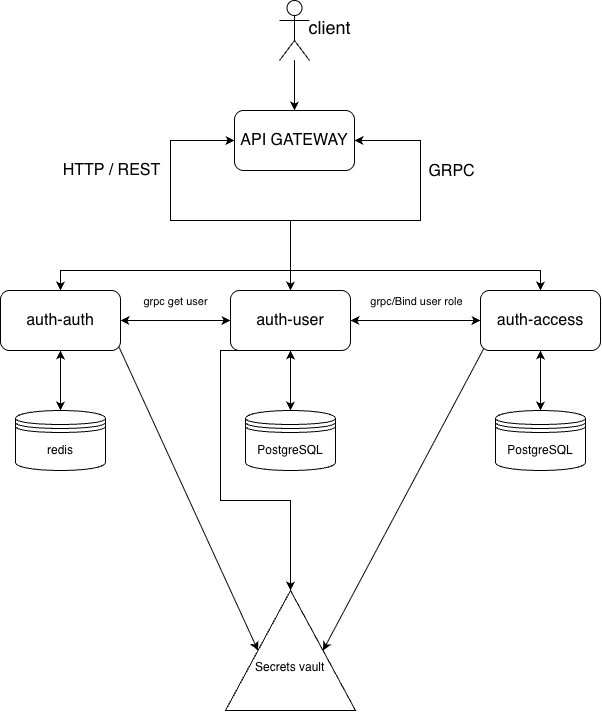

The diagram above was exported from draw.io. Its source (the exported page's mxGraphModel, read from the mxfile embedded in the PNG):
<mxGraphModel dx="1222" dy="728" grid="1" gridSize="10" guides="1" tooltips="1" connect="1" arrows="1" fold="1" page="1" pageScale="1" pageWidth="827" pageHeight="1169" math="0" shadow="0">
  <root>
    <mxCell id="0" />
    <mxCell id="1" parent="0" />
    <mxCell id="ZmwTtfM9t6SwkpxOEURK-3" edge="1" parent="1" source="ZmwTtfM9t6SwkpxOEURK-1" style="edgeStyle=orthogonalEdgeStyle;rounded=0;orthogonalLoop=1;jettySize=auto;html=1;" target="ZmwTtfM9t6SwkpxOEURK-2" value="">
      <mxGeometry relative="1" as="geometry" />
    </mxCell>
    <mxCell id="ZmwTtfM9t6SwkpxOEURK-4" edge="1" parent="1" source="ZmwTtfM9t6SwkpxOEURK-1" style="edgeStyle=orthogonalEdgeStyle;rounded=0;orthogonalLoop=1;jettySize=auto;html=1;" target="ZmwTtfM9t6SwkpxOEURK-2" value="">
      <mxGeometry relative="1" as="geometry" />
    </mxCell>
    <mxCell id="ZmwTtfM9t6SwkpxOEURK-2" parent="1" style="rounded=1;whiteSpace=wrap;html=1;" value="&lt;font style=&quot;font-size: 16px;&quot;&gt;API GATEWAY&lt;/font&gt;" vertex="1">
      <mxGeometry height="60" width="120" x="354" y="120" as="geometry" />
    </mxCell>
    <mxCell id="ZmwTtfM9t6SwkpxOEURK-1" parent="1" style="shape=umlActor;verticalLabelPosition=bottom;verticalAlign=top;html=1;outlineConnect=0;spacingTop=-50;spacingLeft=70;" value="&lt;font style=&quot;font-size: 18px;&quot;&gt;client&lt;/font&gt;&lt;div&gt;&lt;br&gt;&lt;/div&gt;" vertex="1">
      <mxGeometry height="60" width="30" x="399" y="10" as="geometry" />
    </mxCell>
    <mxCell id="ZmwTtfM9t6SwkpxOEURK-5" edge="1" parent="1" style="endArrow=classic;startArrow=none;html=1;rounded=0;entryX=0;entryY=0.5;entryDx=0;entryDy=0;edgeStyle=orthogonalEdgeStyle;strokeColor=default;startFill=0;" target="ZmwTtfM9t6SwkpxOEURK-2" value="">
      <mxGeometry height="50" relative="1" width="50" as="geometry">
        <Array as="points">
          <mxPoint x="410" y="270" />
          <mxPoint x="410" y="230" />
          <mxPoint x="290.05" y="230" />
          <mxPoint x="290.05" y="150" />
        </Array>
        <mxPoint x="410" y="280" as="sourcePoint" />
        <mxPoint x="350" y="150" as="targetPoint" />
      </mxGeometry>
    </mxCell>
    <mxCell id="ZmwTtfM9t6SwkpxOEURK-8" connectable="0" parent="ZmwTtfM9t6SwkpxOEURK-5" style="edgeLabel;html=1;align=center;verticalAlign=middle;resizable=0;points=[];" value="&lt;font style=&quot;font-size: 16px;&quot;&gt;HTTP / REST&lt;/font&gt;" vertex="1">
      <mxGeometry relative="1" x="0.4551" y="2" as="geometry">
        <mxPoint x="-58" y="8" as="offset" />
      </mxGeometry>
    </mxCell>
    <mxCell id="ZmwTtfM9t6SwkpxOEURK-6" edge="1" parent="1" style="endArrow=classic;html=1;rounded=0;edgeStyle=orthogonalEdgeStyle;entryX=1;entryY=0.5;entryDx=0;entryDy=0;spacingLeft=0;" target="ZmwTtfM9t6SwkpxOEURK-2" value="">
      <mxGeometry height="50" relative="1" width="50" as="geometry">
        <Array as="points">
          <mxPoint x="420" y="230" />
          <mxPoint x="540" y="230" />
          <mxPoint x="540" y="150" />
        </Array>
        <mxPoint x="410" y="230" as="sourcePoint" />
        <mxPoint x="530" y="150" as="targetPoint" />
      </mxGeometry>
    </mxCell>
    <mxCell id="ZmwTtfM9t6SwkpxOEURK-7" connectable="0" parent="ZmwTtfM9t6SwkpxOEURK-6" style="edgeLabel;html=1;align=center;verticalAlign=middle;resizable=0;points=[];" value="&lt;font style=&quot;font-size: 16px;&quot;&gt;GRPC&lt;/font&gt;" vertex="1">
      <mxGeometry relative="1" x="0.2914" y="-2" as="geometry">
        <mxPoint x="28" y="-2" as="offset" />
      </mxGeometry>
    </mxCell>
    <mxCell id="ZmwTtfM9t6SwkpxOEURK-9" parent="1" style="rounded=1;whiteSpace=wrap;html=1;" value="&lt;font style=&quot;font-size: 16px;&quot;&gt;auth-auth&lt;/font&gt;" vertex="1">
      <mxGeometry height="60" width="120" x="120" y="300" as="geometry" />
    </mxCell>
    <mxCell id="ZmwTtfM9t6SwkpxOEURK-10" parent="1" style="rounded=1;whiteSpace=wrap;html=1;" value="&lt;font style=&quot;font-size: 16px;&quot;&gt;auth-user&lt;/font&gt;" vertex="1">
      <mxGeometry height="60" width="120" x="350" y="300" as="geometry" />
    </mxCell>
    <mxCell id="ZmwTtfM9t6SwkpxOEURK-11" parent="1" style="rounded=1;whiteSpace=wrap;html=1;" value="&lt;font style=&quot;font-size: 16px;&quot;&gt;auth-access&lt;/font&gt;" vertex="1">
      <mxGeometry height="60" width="120" x="600" y="300" as="geometry" />
    </mxCell>
    <mxCell id="ZmwTtfM9t6SwkpxOEURK-12" edge="1" parent="1" style="endArrow=classic;html=1;rounded=0;edgeStyle=orthogonalEdgeStyle;entryX=0.5;entryY=0;entryDx=0;entryDy=0;" target="ZmwTtfM9t6SwkpxOEURK-9" value="">
      <mxGeometry height="50" relative="1" width="50" as="geometry">
        <mxPoint x="410" y="280" as="sourcePoint" />
        <mxPoint x="380" y="310" as="targetPoint" />
      </mxGeometry>
    </mxCell>
    <mxCell id="ZmwTtfM9t6SwkpxOEURK-13" edge="1" parent="1" style="endArrow=classic;html=1;rounded=0;edgeStyle=orthogonalEdgeStyle;entryX=0.5;entryY=0;entryDx=0;entryDy=0;" target="ZmwTtfM9t6SwkpxOEURK-11" value="">
      <mxGeometry height="50" relative="1" width="50" as="geometry">
        <mxPoint x="410" y="280" as="sourcePoint" />
        <mxPoint x="460" y="230" as="targetPoint" />
      </mxGeometry>
    </mxCell>
    <mxCell id="ZmwTtfM9t6SwkpxOEURK-14" edge="1" parent="1" style="endArrow=classic;html=1;rounded=0;entryX=0.5;entryY=0;entryDx=0;entryDy=0;" target="ZmwTtfM9t6SwkpxOEURK-10" value="">
      <mxGeometry height="50" relative="1" width="50" as="geometry">
        <mxPoint x="410" y="280" as="sourcePoint" />
        <mxPoint x="490" y="310" as="targetPoint" />
      </mxGeometry>
    </mxCell>
    <mxCell id="ZmwTtfM9t6SwkpxOEURK-15" edge="1" parent="1" source="ZmwTtfM9t6SwkpxOEURK-10" style="endArrow=classic;startArrow=classic;html=1;rounded=0;entryX=0;entryY=0.5;entryDx=0;entryDy=0;exitX=1;exitY=0.5;exitDx=0;exitDy=0;" target="ZmwTtfM9t6SwkpxOEURK-11" value="">
      <mxGeometry height="50" relative="1" width="50" as="geometry">
        <mxPoint x="390" y="290" as="sourcePoint" />
        <mxPoint x="440" y="240" as="targetPoint" />
      </mxGeometry>
    </mxCell>
    <mxCell id="ZmwTtfM9t6SwkpxOEURK-16" connectable="0" parent="ZmwTtfM9t6SwkpxOEURK-15" style="edgeLabel;html=1;align=center;verticalAlign=middle;resizable=0;points=[];" value="grpc/Bind user role" vertex="1">
      <mxGeometry relative="1" x="-0.2133" as="geometry">
        <mxPoint x="14" y="-20" as="offset" />
      </mxGeometry>
    </mxCell>
    <mxCell id="ZmwTtfM9t6SwkpxOEURK-17" edge="1" parent="1" source="ZmwTtfM9t6SwkpxOEURK-9" style="endArrow=classic;startArrow=classic;html=1;rounded=0;exitX=1;exitY=0.5;exitDx=0;exitDy=0;entryX=0;entryY=0.5;entryDx=0;entryDy=0;" target="ZmwTtfM9t6SwkpxOEURK-10" value="">
      <mxGeometry height="50" relative="1" width="50" as="geometry">
        <mxPoint x="300" y="380" as="sourcePoint" />
        <mxPoint x="350" y="330" as="targetPoint" />
      </mxGeometry>
    </mxCell>
    <mxCell id="ZmwTtfM9t6SwkpxOEURK-18" connectable="0" parent="ZmwTtfM9t6SwkpxOEURK-17" style="edgeLabel;html=1;align=center;verticalAlign=middle;resizable=0;points=[];" value="grpc get user" vertex="1">
      <mxGeometry relative="1" x="0.2997" y="-2" as="geometry">
        <mxPoint x="-17" y="-22" as="offset" />
      </mxGeometry>
    </mxCell>
    <mxCell id="ZmwTtfM9t6SwkpxOEURK-19" parent="1" style="shape=datastore;whiteSpace=wrap;html=1;" value="redis" vertex="1">
      <mxGeometry height="60" width="90" x="135" y="420" as="geometry" />
    </mxCell>
    <mxCell id="ZmwTtfM9t6SwkpxOEURK-20" parent="1" style="shape=datastore;whiteSpace=wrap;html=1;" value="PostgreSQL" vertex="1">
      <mxGeometry height="60" width="90" x="365" y="420" as="geometry" />
    </mxCell>
    <mxCell id="ZmwTtfM9t6SwkpxOEURK-21" parent="1" style="shape=datastore;whiteSpace=wrap;html=1;" value="PostgreSQL" vertex="1">
      <mxGeometry height="60" width="90" x="615" y="420" as="geometry" />
    </mxCell>
    <mxCell id="ZmwTtfM9t6SwkpxOEURK-22" edge="1" parent="1" source="ZmwTtfM9t6SwkpxOEURK-19" style="endArrow=classic;startArrow=classic;html=1;rounded=0;entryX=0.5;entryY=1;entryDx=0;entryDy=0;exitX=0.5;exitY=0;exitDx=0;exitDy=0;" target="ZmwTtfM9t6SwkpxOEURK-9" value="">
      <mxGeometry height="50" relative="1" width="50" as="geometry">
        <mxPoint x="170" y="420" as="sourcePoint" />
        <mxPoint x="220" y="370" as="targetPoint" />
      </mxGeometry>
    </mxCell>
    <mxCell id="ZmwTtfM9t6SwkpxOEURK-23" edge="1" parent="1" source="ZmwTtfM9t6SwkpxOEURK-20" style="endArrow=classic;startArrow=classic;html=1;rounded=0;entryX=0.5;entryY=1;entryDx=0;entryDy=0;exitX=0.5;exitY=0;exitDx=0;exitDy=0;" target="ZmwTtfM9t6SwkpxOEURK-10" value="">
      <mxGeometry height="50" relative="1" width="50" as="geometry">
        <mxPoint x="370" y="420" as="sourcePoint" />
        <mxPoint x="420" y="370" as="targetPoint" />
      </mxGeometry>
    </mxCell>
    <mxCell id="ZmwTtfM9t6SwkpxOEURK-24" edge="1" parent="1" source="ZmwTtfM9t6SwkpxOEURK-21" style="endArrow=classic;startArrow=classic;html=1;rounded=0;entryX=0.5;entryY=1;entryDx=0;entryDy=0;exitX=0.5;exitY=0;exitDx=0;exitDy=0;" target="ZmwTtfM9t6SwkpxOEURK-11" value="">
      <mxGeometry height="50" relative="1" width="50" as="geometry">
        <mxPoint x="610" y="420" as="sourcePoint" />
        <mxPoint x="660" y="370" as="targetPoint" />
      </mxGeometry>
    </mxCell>
    <mxCell id="ZmwTtfM9t6SwkpxOEURK-28" parent="1" style="triangle;shapeInside=0;rotation=-90;whiteSpace=wrap;html=1;textDirection=vertical-rl;spacingLeft=0;spacingRight=50;" value="Secrets&amp;nbsp;vault&lt;br&gt;&lt;br&gt;" vertex="1">
      <mxGeometry height="130" width="120" x="350" y="595" as="geometry" />
    </mxCell>
    <mxCell id="ZmwTtfM9t6SwkpxOEURK-29" edge="1" parent="1" source="ZmwTtfM9t6SwkpxOEURK-9" style="endArrow=classic;html=1;rounded=0;exitX=0.987;exitY=0.939;exitDx=0;exitDy=0;entryX=0.5;entryY=0;entryDx=0;entryDy=0;exitPerimeter=0;" target="ZmwTtfM9t6SwkpxOEURK-28" value="">
      <mxGeometry height="50" relative="1" width="50" as="geometry">
        <mxPoint x="270" y="570" as="sourcePoint" />
        <mxPoint x="320" y="520" as="targetPoint" />
      </mxGeometry>
    </mxCell>
    <mxCell id="ZmwTtfM9t6SwkpxOEURK-30" edge="1" parent="1" source="ZmwTtfM9t6SwkpxOEURK-10" style="endArrow=classic;html=1;rounded=0;exitX=0.25;exitY=1;exitDx=0;exitDy=0;edgeStyle=orthogonalEdgeStyle;" target="ZmwTtfM9t6SwkpxOEURK-28" value="">
      <mxGeometry height="50" relative="1" width="50" as="geometry">
        <Array as="points">
          <mxPoint x="340.03" y="360" />
          <mxPoint x="340.03" y="510" />
          <mxPoint x="410.03" y="510" />
        </Array>
        <mxPoint x="270" y="570" as="sourcePoint" />
        <mxPoint x="320" y="520" as="targetPoint" />
      </mxGeometry>
    </mxCell>
    <mxCell id="ZmwTtfM9t6SwkpxOEURK-31" edge="1" parent="1" source="ZmwTtfM9t6SwkpxOEURK-11" style="endArrow=classic;html=1;rounded=0;exitX=0.027;exitY=0.969;exitDx=0;exitDy=0;entryX=0.5;entryY=1;entryDx=0;entryDy=0;exitPerimeter=0;" target="ZmwTtfM9t6SwkpxOEURK-28" value="">
      <mxGeometry height="50" relative="1" width="50" as="geometry">
        <mxPoint x="270" y="570" as="sourcePoint" />
        <mxPoint x="320" y="520" as="targetPoint" />
      </mxGeometry>
    </mxCell>
  </root>
</mxGraphModel>